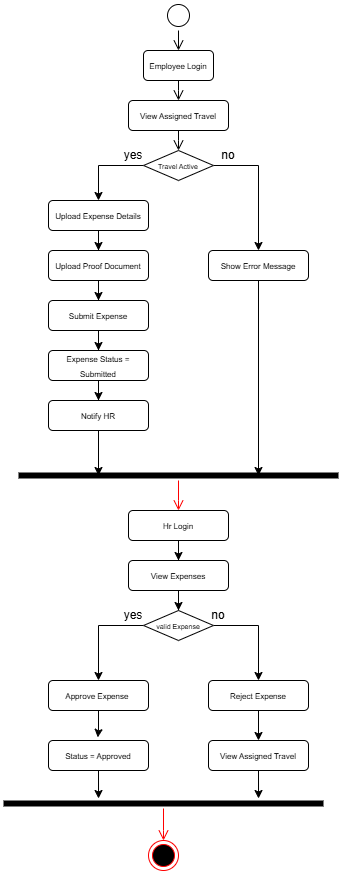

The diagram above was exported from draw.io. Its source (the exported page's mxGraphModel, read from the mxfile embedded in the PNG):
<mxGraphModel dx="271" dy="171" grid="1" gridSize="10" guides="1" tooltips="1" connect="1" arrows="1" fold="1" page="1" pageScale="1" pageWidth="850" pageHeight="1100" math="0" shadow="0">
  <root>
    <mxCell id="0" />
    <mxCell id="1" parent="0" />
    <mxCell id="pfm5zIiQY-iZ8BsfIyux-1" parent="1" style="ellipse;html=1;shape=startState;strokeColor=light-dark(#000000,#000000);" value="" vertex="1">
      <mxGeometry height="30" width="30" x="425" y="120" as="geometry" />
    </mxCell>
    <mxCell id="pfm5zIiQY-iZ8BsfIyux-2" edge="1" parent="1" source="pfm5zIiQY-iZ8BsfIyux-1" style="edgeStyle=orthogonalEdgeStyle;html=1;verticalAlign=bottom;endArrow=open;endSize=8;rounded=0;strokeColor=light-dark(#000000,#000000);" value="">
      <mxGeometry relative="1" as="geometry">
        <mxPoint x="440" y="170" as="targetPoint" />
      </mxGeometry>
    </mxCell>
    <mxCell id="pfm5zIiQY-iZ8BsfIyux-3" parent="1" style="rounded=1;whiteSpace=wrap;html=1;strokeColor=light-dark(#000000,#000000);fillColor=light-dark(#FFFFFF,transparent);" value="&lt;font style=&quot;font-size: 8px; color: light-dark(rgb(0, 0, 0), rgb(0, 0, 0));&quot;&gt;Employee Login&lt;/font&gt;" vertex="1">
      <mxGeometry height="30" width="70" x="405" y="170" as="geometry" />
    </mxCell>
    <mxCell id="pfm5zIiQY-iZ8BsfIyux-4" edge="1" parent="1" source="pfm5zIiQY-iZ8BsfIyux-3" style="edgeStyle=orthogonalEdgeStyle;html=1;verticalAlign=bottom;endArrow=open;endSize=8;rounded=0;strokeColor=light-dark(#000000,#000000);exitX=0.5;exitY=1;exitDx=0;exitDy=0;" value="">
      <mxGeometry relative="1" as="geometry">
        <Array as="points">
          <mxPoint x="440" y="210" />
          <mxPoint x="440" y="210" />
        </Array>
        <mxPoint x="490" y="220" as="sourcePoint" />
        <mxPoint x="440" y="220" as="targetPoint" />
      </mxGeometry>
    </mxCell>
    <mxCell id="pfm5zIiQY-iZ8BsfIyux-5" parent="1" style="rounded=1;whiteSpace=wrap;html=1;strokeColor=light-dark(#000000,#000000);fillColor=light-dark(#FFFFFF,transparent);" value="&lt;font style=&quot;font-size: 8px; color: light-dark(rgb(0, 0, 0), rgb(0, 0, 0));&quot;&gt;View Assigned Travel&lt;/font&gt;" vertex="1">
      <mxGeometry height="30" width="100" x="390" y="220" as="geometry" />
    </mxCell>
    <mxCell id="pfm5zIiQY-iZ8BsfIyux-6" edge="1" parent="1" style="edgeStyle=orthogonalEdgeStyle;html=1;verticalAlign=bottom;endArrow=open;endSize=8;rounded=0;strokeColor=light-dark(#000000,#000000);exitX=0.5;exitY=1;exitDx=0;exitDy=0;" value="">
      <mxGeometry relative="1" as="geometry">
        <Array as="points">
          <mxPoint x="440" y="260" />
          <mxPoint x="440" y="260" />
        </Array>
        <mxPoint x="440" y="250" as="sourcePoint" />
        <mxPoint x="440" y="270" as="targetPoint" />
      </mxGeometry>
    </mxCell>
    <mxCell id="pfm5zIiQY-iZ8BsfIyux-14" edge="1" parent="1" source="pfm5zIiQY-iZ8BsfIyux-12" style="edgeStyle=orthogonalEdgeStyle;rounded=0;orthogonalLoop=1;jettySize=auto;html=1;exitX=1;exitY=0.5;exitDx=0;exitDy=0;entryX=0.5;entryY=0;entryDx=0;entryDy=0;strokeColor=light-dark(#000000,#000000);" target="pfm5zIiQY-iZ8BsfIyux-25">
      <mxGeometry relative="1" as="geometry">
        <mxPoint x="520" y="320" as="targetPoint" />
      </mxGeometry>
    </mxCell>
    <mxCell id="pfm5zIiQY-iZ8BsfIyux-15" edge="1" parent="1" source="pfm5zIiQY-iZ8BsfIyux-12" style="edgeStyle=orthogonalEdgeStyle;rounded=0;orthogonalLoop=1;jettySize=auto;html=1;exitX=0;exitY=0.5;exitDx=0;exitDy=0;strokeColor=light-dark(#000000,#000000);">
      <mxGeometry relative="1" as="geometry">
        <mxPoint x="360" y="320" as="targetPoint" />
      </mxGeometry>
    </mxCell>
    <mxCell id="pfm5zIiQY-iZ8BsfIyux-12" parent="1" style="shape=rhombus;perimeter=rhombusPerimeter;whiteSpace=wrap;html=1;align=center;strokeColor=light-dark(#000000,#000000);fillColor=light-dark(#FFFFFF,transparent);" value="&lt;font style=&quot;font-size: 7px; color: light-dark(rgb(0, 0, 0), rgb(0, 0, 0));&quot;&gt;Travel Active&lt;/font&gt;" vertex="1">
      <mxGeometry height="30" width="70" x="405" y="270" as="geometry" />
    </mxCell>
    <mxCell id="pfm5zIiQY-iZ8BsfIyux-18" edge="1" parent="1" source="pfm5zIiQY-iZ8BsfIyux-16" style="edgeStyle=orthogonalEdgeStyle;rounded=0;orthogonalLoop=1;jettySize=auto;html=1;entryX=0.5;entryY=0;entryDx=0;entryDy=0;strokeColor=light-dark(#000000,#000000);" target="pfm5zIiQY-iZ8BsfIyux-17">
      <mxGeometry relative="1" as="geometry" />
    </mxCell>
    <mxCell id="pfm5zIiQY-iZ8BsfIyux-16" parent="1" style="rounded=1;whiteSpace=wrap;html=1;strokeColor=light-dark(#000000,#000000);fillColor=light-dark(#FFFFFF,transparent);" value="&lt;font style=&quot;font-size: 8px; color: light-dark(rgb(0, 0, 0), rgb(0, 0, 0));&quot;&gt;Upload Expense Details&lt;/font&gt;" vertex="1">
      <mxGeometry height="30" width="100" x="310" y="320" as="geometry" />
    </mxCell>
    <mxCell id="pfm5zIiQY-iZ8BsfIyux-20" edge="1" parent="1" source="pfm5zIiQY-iZ8BsfIyux-17" style="edgeStyle=orthogonalEdgeStyle;rounded=0;orthogonalLoop=1;jettySize=auto;html=1;entryX=0.5;entryY=0;entryDx=0;entryDy=0;strokeColor=light-dark(#000000,#000000);" target="pfm5zIiQY-iZ8BsfIyux-19">
      <mxGeometry relative="1" as="geometry" />
    </mxCell>
    <mxCell id="pfm5zIiQY-iZ8BsfIyux-17" parent="1" style="rounded=1;whiteSpace=wrap;html=1;strokeColor=light-dark(#000000,#000000);fillColor=light-dark(#FFFFFF,transparent);" value="&lt;font style=&quot;font-size: 8px; color: light-dark(rgb(0, 0, 0), rgb(0, 0, 0));&quot;&gt;Upload Proof Document&lt;/font&gt;" vertex="1">
      <mxGeometry height="30" width="100" x="310" y="370" as="geometry" />
    </mxCell>
    <mxCell id="pfm5zIiQY-iZ8BsfIyux-22" edge="1" parent="1" source="pfm5zIiQY-iZ8BsfIyux-19" style="edgeStyle=orthogonalEdgeStyle;rounded=0;orthogonalLoop=1;jettySize=auto;html=1;entryX=0.5;entryY=0;entryDx=0;entryDy=0;strokeColor=light-dark(#000000,#000000);" target="pfm5zIiQY-iZ8BsfIyux-21">
      <mxGeometry relative="1" as="geometry" />
    </mxCell>
    <mxCell id="pfm5zIiQY-iZ8BsfIyux-19" parent="1" style="rounded=1;whiteSpace=wrap;html=1;strokeColor=light-dark(#000000,#000000);fillColor=light-dark(#FFFFFF,transparent);" value="&lt;font style=&quot;font-size: 8px; color: light-dark(rgb(0, 0, 0), rgb(0, 0, 0));&quot;&gt;Submit Expense&lt;/font&gt;" vertex="1">
      <mxGeometry height="30" width="100" x="310" y="420" as="geometry" />
    </mxCell>
    <mxCell id="pfm5zIiQY-iZ8BsfIyux-24" edge="1" parent="1" source="pfm5zIiQY-iZ8BsfIyux-21" style="edgeStyle=orthogonalEdgeStyle;rounded=0;orthogonalLoop=1;jettySize=auto;html=1;entryX=0.5;entryY=0;entryDx=0;entryDy=0;strokeColor=light-dark(#000000,#000000);" target="pfm5zIiQY-iZ8BsfIyux-23">
      <mxGeometry relative="1" as="geometry" />
    </mxCell>
    <mxCell id="pfm5zIiQY-iZ8BsfIyux-21" parent="1" style="rounded=1;whiteSpace=wrap;html=1;strokeColor=light-dark(#000000,#000000);fillColor=light-dark(#FFFFFF,transparent);" value="&lt;font style=&quot;font-size: 8px; color: light-dark(rgb(0, 0, 0), rgb(0, 0, 0));&quot;&gt;Expense Status = Submitted&lt;/font&gt;" vertex="1">
      <mxGeometry height="30" width="100" x="310" y="470" as="geometry" />
    </mxCell>
    <mxCell id="pfm5zIiQY-iZ8BsfIyux-23" parent="1" style="rounded=1;whiteSpace=wrap;html=1;strokeColor=light-dark(#000000,#000000);fillColor=light-dark(#FFFFFF,transparent);" value="&lt;font style=&quot;font-size: 8px; color: light-dark(rgb(0, 0, 0), rgb(0, 0, 0));&quot;&gt;Notify HR&lt;/font&gt;" vertex="1">
      <mxGeometry height="30" width="100" x="310" y="520" as="geometry" />
    </mxCell>
    <mxCell id="pfm5zIiQY-iZ8BsfIyux-25" parent="1" style="rounded=1;whiteSpace=wrap;html=1;strokeColor=light-dark(#000000,#000000);fillColor=light-dark(#FFFFFF,transparent);" value="&lt;font style=&quot;font-size: 8px; color: light-dark(rgb(0, 0, 0), rgb(0, 0, 0));&quot;&gt;Show Error Message&lt;/font&gt;" vertex="1">
      <mxGeometry height="30" width="100" x="470" y="370" as="geometry" />
    </mxCell>
    <mxCell id="pfm5zIiQY-iZ8BsfIyux-26" parent="1" style="shape=line;html=1;strokeWidth=6;strokeColor=light-dark(#000000,#000000);" value="" vertex="1">
      <mxGeometry height="10" width="320" x="280" y="590" as="geometry" />
    </mxCell>
    <mxCell id="pfm5zIiQY-iZ8BsfIyux-27" edge="1" parent="1" source="pfm5zIiQY-iZ8BsfIyux-26" style="edgeStyle=orthogonalEdgeStyle;html=1;verticalAlign=bottom;endArrow=open;endSize=8;strokeColor=light-dark(#FF0000,#000000);rounded=0;" value="">
      <mxGeometry relative="1" as="geometry">
        <Array as="points">
          <mxPoint x="440" y="620" />
          <mxPoint x="440" y="620" />
        </Array>
        <mxPoint x="440" y="630" as="targetPoint" />
      </mxGeometry>
    </mxCell>
    <mxCell id="pfm5zIiQY-iZ8BsfIyux-28" edge="1" parent="1" source="pfm5zIiQY-iZ8BsfIyux-25" style="edgeStyle=orthogonalEdgeStyle;rounded=0;orthogonalLoop=1;jettySize=auto;html=1;entryX=0.75;entryY=0.5;entryDx=0;entryDy=0;entryPerimeter=0;strokeColor=light-dark(#000000,#000000);" target="pfm5zIiQY-iZ8BsfIyux-26">
      <mxGeometry relative="1" as="geometry" />
    </mxCell>
    <mxCell id="pfm5zIiQY-iZ8BsfIyux-29" edge="1" parent="1" source="pfm5zIiQY-iZ8BsfIyux-23" style="edgeStyle=orthogonalEdgeStyle;rounded=0;orthogonalLoop=1;jettySize=auto;html=1;exitX=0.5;exitY=1;exitDx=0;exitDy=0;entryX=0.25;entryY=0.5;entryDx=0;entryDy=0;entryPerimeter=0;strokeColor=light-dark(#000000,#000000);" target="pfm5zIiQY-iZ8BsfIyux-26">
      <mxGeometry relative="1" as="geometry" />
    </mxCell>
    <mxCell id="pfm5zIiQY-iZ8BsfIyux-31" edge="1" parent="1" source="pfm5zIiQY-iZ8BsfIyux-30" style="edgeStyle=orthogonalEdgeStyle;rounded=0;orthogonalLoop=1;jettySize=auto;html=1;strokeColor=light-dark(#000000,#000000);">
      <mxGeometry relative="1" as="geometry">
        <mxPoint x="440" y="680" as="targetPoint" />
      </mxGeometry>
    </mxCell>
    <mxCell id="pfm5zIiQY-iZ8BsfIyux-30" parent="1" style="rounded=1;whiteSpace=wrap;html=1;strokeColor=light-dark(#000000,#000000);fillColor=light-dark(#FFFFFF,transparent);" value="&lt;font style=&quot;color: light-dark(rgb(0, 0, 0), rgb(0, 0, 0));&quot;&gt;&lt;span style=&quot;font-size: 8px;&quot;&gt;Hr Login&lt;/span&gt;&lt;/font&gt;" vertex="1">
      <mxGeometry height="30" width="100" x="390" y="630" as="geometry" />
    </mxCell>
    <mxCell id="pfm5zIiQY-iZ8BsfIyux-33" edge="1" parent="1" source="pfm5zIiQY-iZ8BsfIyux-32" style="edgeStyle=orthogonalEdgeStyle;rounded=0;orthogonalLoop=1;jettySize=auto;html=1;strokeColor=light-dark(#000000,#000000);">
      <mxGeometry relative="1" as="geometry">
        <mxPoint x="440" y="730" as="targetPoint" />
      </mxGeometry>
    </mxCell>
    <mxCell id="pfm5zIiQY-iZ8BsfIyux-32" parent="1" style="rounded=1;whiteSpace=wrap;html=1;strokeColor=light-dark(#000000,#000000);fillColor=light-dark(#FFFFFF,transparent);" value="&lt;font style=&quot;font-size: 8px; color: light-dark(rgb(0, 0, 0), rgb(0, 0, 0));&quot;&gt;View Expenses&lt;/font&gt;" vertex="1">
      <mxGeometry height="30" width="100" x="390" y="680" as="geometry" />
    </mxCell>
    <mxCell id="pfm5zIiQY-iZ8BsfIyux-35" edge="1" parent="1" source="pfm5zIiQY-iZ8BsfIyux-34" style="edgeStyle=orthogonalEdgeStyle;rounded=0;orthogonalLoop=1;jettySize=auto;html=1;strokeColor=light-dark(#000000,#000000);">
      <mxGeometry relative="1" as="geometry">
        <mxPoint x="520" y="800" as="targetPoint" />
      </mxGeometry>
    </mxCell>
    <mxCell id="pfm5zIiQY-iZ8BsfIyux-38" edge="1" parent="1" source="pfm5zIiQY-iZ8BsfIyux-34" style="edgeStyle=orthogonalEdgeStyle;rounded=0;orthogonalLoop=1;jettySize=auto;html=1;exitX=0;exitY=0.5;exitDx=0;exitDy=0;strokeColor=light-dark(#000000,#000000);">
      <mxGeometry relative="1" as="geometry">
        <mxPoint x="360" y="800" as="targetPoint" />
      </mxGeometry>
    </mxCell>
    <mxCell id="pfm5zIiQY-iZ8BsfIyux-34" parent="1" style="shape=rhombus;perimeter=rhombusPerimeter;whiteSpace=wrap;html=1;align=center;strokeColor=light-dark(#000000,#000000);fillColor=light-dark(#FFFFFF,transparent);" value="&lt;font style=&quot;font-size: 7px; color: light-dark(rgb(0, 0, 0), rgb(0, 0, 0));&quot;&gt;valid Expense&lt;/font&gt;" vertex="1">
      <mxGeometry height="30" width="70" x="405" y="730" as="geometry" />
    </mxCell>
    <mxCell id="pfm5zIiQY-iZ8BsfIyux-44" edge="1" parent="1" source="pfm5zIiQY-iZ8BsfIyux-37" style="edgeStyle=orthogonalEdgeStyle;rounded=0;orthogonalLoop=1;jettySize=auto;html=1;entryX=0.5;entryY=0;entryDx=0;entryDy=0;strokeColor=light-dark(#000000,#000000);" target="pfm5zIiQY-iZ8BsfIyux-43">
      <mxGeometry relative="1" as="geometry" />
    </mxCell>
    <mxCell id="pfm5zIiQY-iZ8BsfIyux-37" parent="1" style="rounded=1;whiteSpace=wrap;html=1;strokeColor=light-dark(#000000,#000000);fillColor=light-dark(#FFFFFF,transparent);" value="&lt;font style=&quot;font-size: 8px; color: light-dark(rgb(0, 0, 0), rgb(0, 0, 0));&quot;&gt;Reject Expense&lt;/font&gt;" vertex="1">
      <mxGeometry height="30" width="100" x="470" y="800" as="geometry" />
    </mxCell>
    <mxCell id="pfm5zIiQY-iZ8BsfIyux-39" parent="1" style="rounded=1;whiteSpace=wrap;html=1;strokeColor=light-dark(#000000,#000000);fillColor=light-dark(#FFFFFF,transparent);" value="&lt;font style=&quot;font-size: 8px; color: light-dark(rgb(0, 0, 0), rgb(0, 0, 0));&quot;&gt;Approve Expense&amp;nbsp;&lt;/font&gt;" vertex="1">
      <mxGeometry height="30" width="100" x="310" y="800" as="geometry" />
    </mxCell>
    <mxCell id="pfm5zIiQY-iZ8BsfIyux-41" parent="1" style="rounded=1;whiteSpace=wrap;html=1;strokeColor=light-dark(#000000,#000000);fillColor=light-dark(#FFFFFF,transparent);" value="&lt;font style=&quot;font-size: 8px; color: light-dark(rgb(0, 0, 0), rgb(0, 0, 0));&quot;&gt;Status = Approved&lt;/font&gt;" vertex="1">
      <mxGeometry height="30" width="100" x="310" y="860" as="geometry" />
    </mxCell>
    <mxCell id="pfm5zIiQY-iZ8BsfIyux-42" edge="1" parent="1" source="pfm5zIiQY-iZ8BsfIyux-39" style="edgeStyle=orthogonalEdgeStyle;rounded=0;orthogonalLoop=1;jettySize=auto;html=1;entryX=0.493;entryY=-0.103;entryDx=0;entryDy=0;entryPerimeter=0;strokeColor=light-dark(#000000,#000000);" target="pfm5zIiQY-iZ8BsfIyux-41">
      <mxGeometry relative="1" as="geometry" />
    </mxCell>
    <mxCell id="pfm5zIiQY-iZ8BsfIyux-43" parent="1" style="rounded=1;whiteSpace=wrap;html=1;strokeColor=light-dark(#000000,#000000);fillColor=light-dark(#FFFFFF,transparent);" value="&lt;font style=&quot;font-size: 8px; color: light-dark(rgb(0, 0, 0), rgb(0, 0, 0));&quot;&gt;View Assigned Travel&lt;/font&gt;" vertex="1">
      <mxGeometry height="30" width="100" x="470" y="860" as="geometry" />
    </mxCell>
    <mxCell id="pfm5zIiQY-iZ8BsfIyux-45" parent="1" style="shape=line;html=1;strokeWidth=6;strokeColor=light-dark(#000000,#000000);" value="" vertex="1">
      <mxGeometry height="10" width="320" x="265" y="918" as="geometry" />
    </mxCell>
    <mxCell id="pfm5zIiQY-iZ8BsfIyux-46" edge="1" parent="1" source="pfm5zIiQY-iZ8BsfIyux-45" style="edgeStyle=orthogonalEdgeStyle;html=1;verticalAlign=bottom;endArrow=open;endSize=8;strokeColor=light-dark(#FF0000,#000000);rounded=0;" value="">
      <mxGeometry relative="1" as="geometry">
        <Array as="points">
          <mxPoint x="425" y="950" />
          <mxPoint x="425" y="950" />
        </Array>
        <mxPoint x="425" y="960" as="targetPoint" />
      </mxGeometry>
    </mxCell>
    <mxCell id="pfm5zIiQY-iZ8BsfIyux-47" edge="1" parent="1" source="pfm5zIiQY-iZ8BsfIyux-41" style="edgeStyle=orthogonalEdgeStyle;rounded=0;orthogonalLoop=1;jettySize=auto;html=1;entryX=0.297;entryY=0;entryDx=0;entryDy=0;entryPerimeter=0;strokeColor=light-dark(#000000,#000000);" target="pfm5zIiQY-iZ8BsfIyux-45">
      <mxGeometry relative="1" as="geometry" />
    </mxCell>
    <mxCell id="pfm5zIiQY-iZ8BsfIyux-48" edge="1" parent="1" source="pfm5zIiQY-iZ8BsfIyux-43" style="edgeStyle=orthogonalEdgeStyle;rounded=0;orthogonalLoop=1;jettySize=auto;html=1;entryX=0.797;entryY=0;entryDx=0;entryDy=0;entryPerimeter=0;strokeColor=light-dark(#000000,#000000);" target="pfm5zIiQY-iZ8BsfIyux-45">
      <mxGeometry relative="1" as="geometry" />
    </mxCell>
    <mxCell id="pfm5zIiQY-iZ8BsfIyux-49" parent="1" style="ellipse;html=1;shape=endState;fillColor=light-dark(#000000,#000000);strokeColor=light-dark(#FF0000,#000000);" value="" vertex="1">
      <mxGeometry height="30" width="30" x="410" y="960" as="geometry" />
    </mxCell>
    <mxCell id="pfm5zIiQY-iZ8BsfIyux-50" parent="1" style="text;html=1;whiteSpace=wrap;strokeColor=none;fillColor=none;align=center;verticalAlign=middle;rounded=0;" value="&lt;font style=&quot;color: light-dark(rgb(0, 0, 0), rgb(0, 0, 0));&quot;&gt;yes&lt;/font&gt;" vertex="1">
      <mxGeometry height="30" width="60" x="365" y="720" as="geometry" />
    </mxCell>
    <mxCell id="pfm5zIiQY-iZ8BsfIyux-51" parent="1" style="text;html=1;whiteSpace=wrap;strokeColor=none;fillColor=none;align=center;verticalAlign=middle;rounded=0;" value="&lt;font style=&quot;color: light-dark(rgb(0, 0, 0), rgb(0, 0, 0));&quot;&gt;no&lt;/font&gt;" vertex="1">
      <mxGeometry height="30" width="60" x="450" y="720" as="geometry" />
    </mxCell>
    <mxCell id="pfm5zIiQY-iZ8BsfIyux-52" parent="1" style="text;html=1;whiteSpace=wrap;strokeColor=none;fillColor=none;align=center;verticalAlign=middle;rounded=0;" value="&lt;font style=&quot;color: light-dark(rgb(0, 0, 0), rgb(0, 0, 0));&quot;&gt;no&lt;/font&gt;" vertex="1">
      <mxGeometry height="30" width="60" x="460" y="260" as="geometry" />
    </mxCell>
    <mxCell id="pfm5zIiQY-iZ8BsfIyux-53" parent="1" style="text;html=1;whiteSpace=wrap;strokeColor=none;fillColor=none;align=center;verticalAlign=middle;rounded=0;" value="&lt;font style=&quot;color: light-dark(rgb(0, 0, 0), rgb(0, 0, 0));&quot;&gt;yes&lt;/font&gt;" vertex="1">
      <mxGeometry height="30" width="60" x="365" y="260" as="geometry" />
    </mxCell>
  </root>
</mxGraphModel>